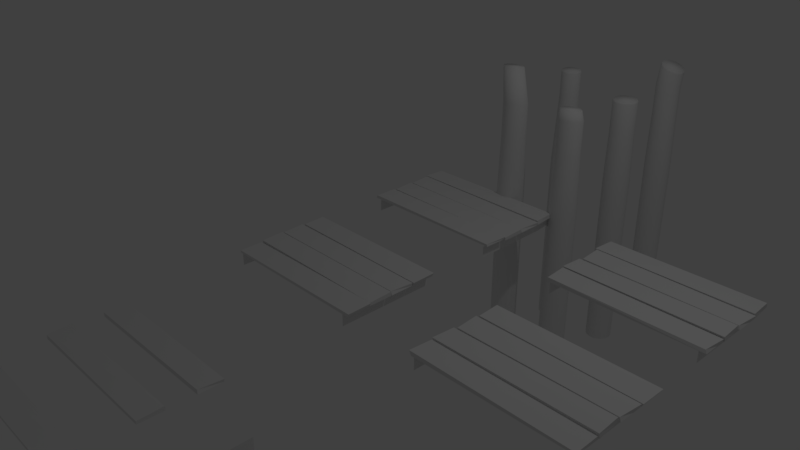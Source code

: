 # Source: dock_platform_set.blend  (saved by Blender 2.79.0; exported with 4.5.12 LTS)
import bpy
from mathutils import Matrix  # noqa: F401  (used for matrix-valued properties, if any)

bpy.ops.wm.read_factory_settings(use_empty=True)
scene = bpy.context.scene
scene.name = 'Scene'

# ---- collections
col_collection_1 = bpy.data.collections.new('Collection 1'); scene.collection.children.link(col_collection_1)

# ---- world
world_world = bpy.data.worlds.new('World'); scene.world = world_world
world_world.color = (0.05088, 0.05088, 0.05088)
world_world.use_sun_shadow = False
world_world.sun_shadow_jitter_overblur = 0.0
world_world.cycles.sampling_method = 'MANUAL'

# ---- cameras
cam_camera = bpy.data.cameras.new('Camera')
cam_camera.clip_end = 100.0
cam_camera.lens = 35.0
cam_camera.sensor_width = 32.0
cam_camera.sensor_height = 18.0
cam_camera.ortho_scale = 7.314
cam_camera.dof.focus_distance = 0.0
cam_camera.dof.aperture_fstop = 128.0

# ---- lights
light_lamp = bpy.data.lights.new('Lamp', 'POINT')
light_lamp.transmission_factor = 0.0
light_lamp.cutoff_distance = 30.0
light_lamp.energy = 100.0
light_lamp.shadow_buffer_clip_start = 1.001
light_lamp.shadow_soft_size = 0.1
light_lamp.shadow_maximum_resolution = 0.006
light_lamp.use_absolute_resolution = True

# ---- meshes
me_circle_004 = bpy.data.meshes.new('Circle.004')
me_circle_004.from_pydata([(0.0, 1.0, -12.4), (-0.4339, 0.901, -12.4), (-0.7818, 0.6235, -12.4), (-0.9749, 0.2225, -12.4), (-0.9749, -0.2225, -12.4), (-0.7818, -0.6235, -12.4), (-0.4339, -0.901, -12.4), (-1.51e-07, -1.0, -12.4), (0.4339, -0.901, -12.4), (0.7818, -0.6235, -12.4), (0.9749, -0.2225, -12.4), (0.9749, 0.2225, -12.4), (0.7818, 0.6235, -12.4), (0.4339, 0.901, -12.4), (0.0, 1.0, 1.335), (-0.4339, 0.901, 1.335), (-0.7818, 0.6235, 1.335), (-0.9749, 0.2225, 1.335), (-0.9749, -0.2225, 1.335), (-0.7818, -0.6235, 1.335), (-0.4339, -0.901, 1.335), (-1.51e-07, -1.0, 1.335), (0.4339, -0.901, 1.335), (0.7818, -0.6235, 1.335), (0.9749, -0.2225, 1.335), (0.9749, 0.2225, 1.335), (0.7818, 0.6235, 1.335), (0.4339, 0.901, 1.335), (-8.928e-09, 0.9001, 5.301), (-0.3906, 0.811, 5.301), (-0.7038, 0.5612, 5.301), (-0.8776, 0.2003, 5.301), (-0.8776, -0.2003, 5.301), (-0.7038, -0.5612, 5.301), (-0.3906, -0.811, 5.301), (-1.448e-07, -0.9001, 5.301), (0.3906, -0.811, 5.301), (0.7038, -0.5612, 5.301), (0.8776, -0.2003, 5.301), (0.8776, 0.2003, 5.301), (0.7038, 0.5612, 5.301), (0.3906, 0.811, 5.301), (-8.928e-09, 0.8929, 7.616), (-0.3906, 0.8045, 7.627), (-0.7038, 0.5567, 7.659), (-0.8776, 0.1987, 7.704), (-0.8776, -0.1987, 7.755), (-0.7038, -0.5567, 7.801), (-0.3906, -0.8045, 7.833), (-1.448e-07, -0.8929, 7.844), (0.3906, -0.8045, 7.833), (0.7038, -0.5567, 7.801), (0.8776, -0.1987, 7.755), (0.8776, 0.1987, 7.704), (0.7038, 0.5567, 7.659), (0.3906, 0.8045, 7.627), (-0.6316, 0.6204, 10.3), (-0.312, 0.6927, 10.29), (-0.888, 0.4176, 10.33), (-1.03, 0.1246, 10.36), (-1.03, -0.2006, 10.41), (-0.888, -0.4936, 10.44), (-0.6316, -0.6964, 10.47), (-0.312, -0.7688, 10.48), (0.007615, -0.6964, 10.47), (0.2639, -0.4936, 10.44), (0.4062, -0.2006, 10.41), (0.4062, 0.1246, 10.36), (0.2639, 0.4176, 10.33), (0.007615, 0.6204, 10.3)], [], [(8, 9, 23, 22), (1, 2, 16, 15), (9, 10, 24, 23), (2, 3, 17, 16), (10, 11, 25, 24), (3, 4, 18, 17), (11, 12, 26, 25), (4, 5, 19, 18), (12, 13, 27, 26), (5, 6, 20, 19), (13, 0, 14, 27), (6, 7, 21, 20), (7, 8, 22, 21), (0, 1, 15, 14), (23, 24, 38, 37), (16, 17, 31, 30), (24, 25, 39, 38), (17, 18, 32, 31), (25, 26, 40, 39), (18, 19, 33, 32), (26, 27, 41, 40), (19, 20, 34, 33), (27, 14, 28, 41), (20, 21, 35, 34), (21, 22, 36, 35), (14, 15, 29, 28), (22, 23, 37, 36), (15, 16, 30, 29), (31, 32, 46, 45), (39, 40, 54, 53), (32, 33, 47, 46), (40, 41, 55, 54), (33, 34, 48, 47), (41, 28, 42, 55), (34, 35, 49, 48), (35, 36, 50, 49), (28, 29, 43, 42), (36, 37, 51, 50), (29, 30, 44, 43), (37, 38, 52, 51), (30, 31, 45, 44), (38, 39, 53, 52), (54, 55, 69, 68), (56, 58, 59, 60, 61, 62, 63, 64, 65, 66, 67, 68, 69, 57), (47, 48, 62, 61), (55, 42, 57, 69), (48, 49, 63, 62), (49, 50, 64, 63), (42, 43, 56, 57), (50, 51, 65, 64), (43, 44, 58, 56), (51, 52, 66, 65), (44, 45, 59, 58), (52, 53, 67, 66), (45, 46, 60, 59), (53, 54, 68, 67), (46, 47, 61, 60)])
me_circle_004.polygons.foreach_set('use_smooth', [True] * 57)
me_circle_004.use_remesh_preserve_volume = False
me_circle_004.use_remesh_preserve_attributes = False
me_circle_004.use_mirror_vertex_groups = False
me_circle_004.update()
me_circle_003 = bpy.data.meshes.new('Circle.003')
me_circle_003.from_pydata([(0.0, 1.0, -12.4), (-0.4339, 0.901, -12.4), (-0.7818, 0.6235, -12.4), (-0.9749, 0.2225, -12.4), (-0.9749, -0.2225, -12.4), (-0.7818, -0.6235, -12.4), (-0.4339, -0.901, -12.4), (-1.51e-07, -1.0, -12.4), (0.4339, -0.901, -12.4), (0.7818, -0.6235, -12.4), (0.9749, -0.2225, -12.4), (0.9749, 0.2225, -12.4), (0.7818, 0.6235, -12.4), (0.4339, 0.901, -12.4), (0.0, 1.0, 1.335), (-0.4339, 0.901, 1.335), (-0.7818, 0.6235, 1.335), (-0.9749, 0.2225, 1.335), (-0.9749, -0.2225, 1.335), (-0.7818, -0.6235, 1.335), (-0.4339, -0.901, 1.335), (-1.51e-07, -1.0, 1.335), (0.4339, -0.901, 1.335), (0.7818, -0.6235, 1.335), (0.9749, -0.2225, 1.335), (0.9749, 0.2225, 1.335), (0.7818, 0.6235, 1.335), (0.4339, 0.901, 1.335), (0.3125, 0.6489, 8.811), (0.5631, 0.449, 8.811), (0.7021, 0.1603, 8.811), (0.7021, -0.1603, 8.811), (0.5631, -0.449, 8.811), (0.3125, -0.6489, 8.811), (-1.33e-07, -0.7202, 8.811), (-0.3125, -0.6489, 8.811), (-0.5631, -0.449, 8.811), (-0.7021, -0.1603, 8.811), (-0.7021, 0.1603, 8.811), (-0.5631, 0.449, 8.811), (-0.3125, 0.6489, 8.811), (-2.425e-08, 0.7202, 8.811), (-2.265e-08, 0.747, 8.704), (-0.3241, 0.673, 8.704), (-0.584, 0.4658, 8.704), (-0.7283, 0.1662, 8.704), (-0.7283, -0.1662, 8.704), (-0.584, -0.4658, 8.704), (-0.3241, -0.673, 8.704), (-1.354e-07, -0.747, 8.704), (0.3241, -0.673, 8.704), (0.584, -0.4658, 8.704), (0.7283, -0.1662, 8.704), (0.7283, 0.1662, 8.704), (0.584, 0.4658, 8.704), (0.3241, 0.673, 8.704), (0.3241, 0.673, 6.884), (0.584, 0.4658, 6.884), (0.7283, 0.1662, 6.884), (0.7283, -0.1662, 6.884), (0.584, -0.4658, 6.884), (0.3241, -0.673, 6.884), (-1.354e-07, -0.747, 6.884), (-0.3241, -0.673, 6.884), (-0.584, -0.4658, 6.884), (-0.7283, -0.1662, 6.884), (-0.7283, 0.1662, 6.884), (-0.584, 0.4658, 6.884), (-0.3241, 0.673, 6.884), (-2.265e-08, 0.747, 6.884)], [], [(8, 9, 23, 22), (1, 2, 16, 15), (9, 10, 24, 23), (2, 3, 17, 16), (10, 11, 25, 24), (3, 4, 18, 17), (11, 12, 26, 25), (4, 5, 19, 18), (12, 13, 27, 26), (5, 6, 20, 19), (13, 0, 14, 27), (6, 7, 21, 20), (7, 8, 22, 21), (0, 1, 15, 14), (41, 40, 39, 38, 37, 36, 35, 34, 33, 32, 31, 30, 29, 28), (47, 48, 35, 36), (54, 55, 28, 29), (46, 47, 36, 37), (53, 54, 29, 30), (45, 46, 37, 38), (52, 53, 30, 31), (44, 45, 38, 39), (51, 52, 31, 32), (43, 44, 39, 40), (50, 51, 32, 33), (42, 43, 40, 41), (49, 50, 33, 34), (48, 49, 34, 35), (55, 42, 41, 28), (62, 61, 50, 49), (69, 68, 43, 42), (61, 60, 51, 50), (68, 67, 44, 43), (60, 59, 52, 51), (67, 66, 45, 44), (59, 58, 53, 52), (66, 65, 46, 45), (58, 57, 54, 53), (65, 64, 47, 46), (57, 56, 55, 54), (64, 63, 48, 47), (56, 69, 42, 55), (63, 62, 49, 48), (15, 16, 67, 68), (22, 23, 60, 61), (14, 15, 68, 69), (21, 22, 61, 62), (20, 21, 62, 63), (27, 14, 69, 56), (19, 20, 63, 64), (26, 27, 56, 57), (18, 19, 64, 65), (25, 26, 57, 58), (17, 18, 65, 66), (24, 25, 58, 59), (16, 17, 66, 67), (23, 24, 59, 60)])
me_circle_003.polygons.foreach_set('use_smooth', [True] * 57)
me_circle_003.use_remesh_preserve_volume = False
me_circle_003.use_remesh_preserve_attributes = False
me_circle_003.use_mirror_vertex_groups = False
me_circle_003.update()
me_circle_002 = bpy.data.meshes.new('Circle.002')
me_circle_002.from_pydata([(0.0, 1.0, -12.4), (-0.4339, 0.901, -12.4), (-0.7818, 0.6235, -12.4), (-0.9749, 0.2225, -12.4), (-0.9749, -0.2225, -12.4), (-0.7818, -0.6235, -12.4), (-0.4339, -0.901, -12.4), (-1.51e-07, -1.0, -12.4), (0.4339, -0.901, -12.4), (0.7818, -0.6235, -12.4), (0.9749, -0.2225, -12.4), (0.9749, 0.2225, -12.4), (0.7818, 0.6235, -12.4), (0.4339, 0.901, -12.4), (0.0, 1.0, 1.335), (-0.4339, 0.901, 1.335), (-0.7818, 0.6235, 1.335), (-0.9749, 0.2225, 1.335), (-0.9749, -0.2225, 1.335), (-0.7818, -0.6235, 1.335), (-0.4339, -0.901, 1.335), (-1.51e-07, -1.0, 1.335), (0.4339, -0.901, 1.335), (0.7818, -0.6235, 1.335), (0.9749, -0.2225, 1.335), (0.9749, 0.2225, 1.335), (0.7818, 0.6235, 1.335), (0.4339, 0.901, 1.335), (-7.08e-09, 0.9227, 7.547), (-0.4003, 0.8313, 7.547), (-0.7214, 0.5753, 7.547), (-0.8995, 0.2053, 7.547), (-0.8995, -0.2053, 7.547), (-0.7214, -0.5753, 7.547), (-0.4003, -0.8313, 7.547), (-1.464e-07, -0.9227, 7.547), (0.4003, -0.8313, 7.547), (0.7214, -0.5753, 7.547), (0.8995, -0.2053, 7.547), (0.8995, 0.2053, 7.547), (0.7214, 0.5753, 7.547), (0.4003, 0.8313, 7.547), (0.4003, 0.8313, 5.299), (0.7214, 0.5753, 5.299), (0.8995, 0.2053, 5.299), (0.8995, -0.2053, 5.299), (0.7214, -0.5753, 5.299), (0.4003, -0.8313, 5.299), (-1.464e-07, -0.9227, 5.299), (-0.4003, -0.8313, 5.299), (-0.7214, -0.5753, 5.299), (-0.8995, -0.2053, 5.299), (-0.8995, 0.2053, 5.299), (-0.7214, 0.5753, 5.299), (-0.4003, 0.8313, 5.299), (-7.08e-09, 0.9227, 5.299), (-0.7214, -0.7103, 8.707), (-0.6955, -0.7371, 8.839), (0.7214, 0.3685, 9.107), (0.6955, 0.3029, 9.224), (-0.8995, -0.3634, 8.836), (-0.8672, -0.4027, 8.963), (0.8995, 0.02158, 8.978), (0.8672, -0.03151, 9.1), (-0.8995, 0.02158, 8.978), (-0.8672, -0.03151, 9.1), (0.8995, -0.3634, 8.836), (0.8672, -0.4027, 8.963), (-0.7214, 0.3685, 9.107), (-0.6955, 0.3029, 9.224), (0.7214, -0.7103, 8.707), (0.6955, -0.7371, 8.839), (-0.4003, 0.6085, 9.196), (-0.386, 0.5343, 9.31), (0.4003, -0.9503, 8.618), (0.386, -0.9685, 8.753), (-1.514e-07, -1.036, 8.586), (-1.504e-07, -1.051, 8.722), (-0.386, -0.9685, 8.753), (-0.4003, -0.9503, 8.618), (-1.707e-08, 0.6942, 9.228), (-2.098e-08, 0.6169, 9.341), (0.386, 0.5343, 9.31), (0.4003, 0.6085, 9.196)], [], [(8, 9, 23, 22), (1, 2, 16, 15), (9, 10, 24, 23), (2, 3, 17, 16), (10, 11, 25, 24), (3, 4, 18, 17), (11, 12, 26, 25), (4, 5, 19, 18), (12, 13, 27, 26), (5, 6, 20, 19), (13, 0, 14, 27), (6, 7, 21, 20), (7, 8, 22, 21), (0, 1, 15, 14), (33, 34, 79, 56), (40, 41, 83, 58), (32, 33, 56, 60), (39, 40, 58, 62), (31, 32, 60, 64), (38, 39, 62, 66), (30, 31, 64, 68), (37, 38, 66, 70), (29, 30, 68, 72), (36, 37, 70, 74), (28, 29, 72, 80), (35, 36, 74, 76), (34, 35, 76, 79), (41, 28, 80, 83), (48, 47, 36, 35), (55, 54, 29, 28), (47, 46, 37, 36), (54, 53, 30, 29), (46, 45, 38, 37), (53, 52, 31, 30), (45, 44, 39, 38), (52, 51, 32, 31), (44, 43, 40, 39), (51, 50, 33, 32), (43, 42, 41, 40), (50, 49, 34, 33), (42, 55, 28, 41), (49, 48, 35, 34), (15, 16, 53, 54), (22, 23, 46, 47), (14, 15, 54, 55), (21, 22, 47, 48), (20, 21, 48, 49), (27, 14, 55, 42), (19, 20, 49, 50), (26, 27, 42, 43), (18, 19, 50, 51), (25, 26, 43, 44), (17, 18, 51, 52), (24, 25, 44, 45), (16, 17, 52, 53), (23, 24, 45, 46), (81, 73, 69, 65, 61, 57, 78, 77, 75, 71, 67, 63, 59, 82), (56, 79, 78, 57), (58, 83, 82, 59), (60, 56, 57, 61), (62, 58, 59, 63), (64, 60, 61, 65), (66, 62, 63, 67), (68, 64, 65, 69), (70, 66, 67, 71), (72, 68, 69, 73), (74, 70, 71, 75), (80, 72, 73, 81), (76, 74, 75, 77), (79, 76, 77, 78), (83, 80, 81, 82)])
me_circle_002.polygons.foreach_set('use_smooth', [True] * 71)
me_circle_002.use_remesh_preserve_volume = False
me_circle_002.use_remesh_preserve_attributes = False
me_circle_002.use_mirror_vertex_groups = False
me_circle_002.update()
me_circle_001 = bpy.data.meshes.new('Circle.001')
me_circle_001.from_pydata([(0.0, 1.0, -12.4), (-0.4339, 0.901, -12.4), (-0.7818, 0.6235, -12.4), (-0.9749, 0.2225, -12.4), (-0.9749, -0.2225, -12.4), (-0.7818, -0.6235, -12.4), (-0.4339, -0.901, -12.4), (-1.51e-07, -1.0, -12.4), (0.4339, -0.901, -12.4), (0.7818, -0.6235, -12.4), (0.9749, -0.2225, -12.4), (0.9749, 0.2225, -12.4), (0.7818, 0.6235, -12.4), (0.4339, 0.901, -12.4), (0.0, 1.0, 1.335), (-0.4339, 0.901, 1.335), (-0.7818, 0.6235, 1.335), (-0.9749, 0.2225, 1.335), (-0.9749, -0.2225, 1.335), (-0.7818, -0.6235, 1.335), (-0.4339, -0.901, 1.335), (-1.51e-07, -1.0, 1.335), (0.4339, -0.901, 1.335), (0.7818, -0.6235, 1.335), (0.9749, -0.2225, 1.335), (0.9749, 0.2225, 1.335), (0.7818, 0.6235, 1.335), (0.4339, 0.901, 1.335), (0.386, 0.8014, 7.68), (0.6955, 0.5546, 7.68), (0.8672, 0.1979, 7.68), (0.8672, -0.1979, 7.68), (0.6955, -0.5546, 7.68), (0.386, -0.8014, 7.68), (-1.434e-07, -0.8895, 7.68), (-0.386, -0.8014, 7.68), (-0.6955, -0.5546, 7.68), (-0.8672, -0.1979, 7.68), (-0.8672, 0.1979, 7.68), (-0.6955, 0.5546, 7.68), (-0.386, 0.8014, 7.68), (-9.06e-09, 0.8895, 7.68), (-7.08e-09, 0.9227, 7.547), (-0.4003, 0.8313, 7.547), (-0.7214, 0.5753, 7.547), (-0.8995, 0.2053, 7.547), (-0.8995, -0.2053, 7.547), (-0.7214, -0.5753, 7.547), (-0.4003, -0.8313, 7.547), (-1.464e-07, -0.9227, 7.547), (0.4003, -0.8313, 7.547), (0.7214, -0.5753, 7.547), (0.8995, -0.2053, 7.547), (0.8995, 0.2053, 7.547), (0.7214, 0.5753, 7.547), (0.4003, 0.8313, 7.547), (0.4003, 0.8313, 5.299), (0.7214, 0.5753, 5.299), (0.8995, 0.2053, 5.299), (0.8995, -0.2053, 5.299), (0.7214, -0.5753, 5.299), (0.4003, -0.8313, 5.299), (-1.464e-07, -0.9227, 5.299), (-0.4003, -0.8313, 5.299), (-0.7214, -0.5753, 5.299), (-0.8995, -0.2053, 5.299), (-0.8995, 0.2053, 5.299), (-0.7214, 0.5753, 5.299), (-0.4003, 0.8313, 5.299), (-7.08e-09, 0.9227, 5.299)], [], [(8, 9, 23, 22), (1, 2, 16, 15), (9, 10, 24, 23), (2, 3, 17, 16), (10, 11, 25, 24), (3, 4, 18, 17), (11, 12, 26, 25), (4, 5, 19, 18), (12, 13, 27, 26), (5, 6, 20, 19), (13, 0, 14, 27), (6, 7, 21, 20), (7, 8, 22, 21), (0, 1, 15, 14), (41, 40, 39, 38, 37, 36, 35, 34, 33, 32, 31, 30, 29, 28), (47, 48, 35, 36), (54, 55, 28, 29), (46, 47, 36, 37), (53, 54, 29, 30), (45, 46, 37, 38), (52, 53, 30, 31), (44, 45, 38, 39), (51, 52, 31, 32), (43, 44, 39, 40), (50, 51, 32, 33), (42, 43, 40, 41), (49, 50, 33, 34), (48, 49, 34, 35), (55, 42, 41, 28), (62, 61, 50, 49), (69, 68, 43, 42), (61, 60, 51, 50), (68, 67, 44, 43), (60, 59, 52, 51), (67, 66, 45, 44), (59, 58, 53, 52), (66, 65, 46, 45), (58, 57, 54, 53), (65, 64, 47, 46), (57, 56, 55, 54), (64, 63, 48, 47), (56, 69, 42, 55), (63, 62, 49, 48), (15, 16, 67, 68), (22, 23, 60, 61), (14, 15, 68, 69), (21, 22, 61, 62), (20, 21, 62, 63), (27, 14, 69, 56), (19, 20, 63, 64), (26, 27, 56, 57), (18, 19, 64, 65), (25, 26, 57, 58), (17, 18, 65, 66), (24, 25, 58, 59), (16, 17, 66, 67), (23, 24, 59, 60)])
me_circle_001.polygons.foreach_set('use_smooth', [True] * 57)
me_circle_001.use_remesh_preserve_volume = False
me_circle_001.use_remesh_preserve_attributes = False
me_circle_001.use_mirror_vertex_groups = False
me_circle_001.update()
me_circle = bpy.data.meshes.new('Circle')
me_circle.from_pydata([(0.0, 1.0, -12.4), (-0.4339, 0.901, -12.4), (-0.7818, 0.6235, -12.4), (-0.9749, 0.2225, -12.4), (-0.9749, -0.2225, -12.4), (-0.7818, -0.6235, -12.4), (-0.4339, -0.901, -12.4), (-1.51e-07, -1.0, -12.4), (0.4339, -0.901, -12.4), (0.7818, -0.6235, -12.4), (0.9749, -0.2225, -12.4), (0.9749, 0.2225, -12.4), (0.7818, 0.6235, -12.4), (0.4339, 0.901, -12.4), (0.0, 1.0, 1.335), (-0.4339, 0.901, 1.335), (-0.7818, 0.6235, 1.335), (-0.9749, 0.2225, 1.335), (-0.9749, -0.2225, 1.335), (-0.7818, -0.6235, 1.335), (-0.4339, -0.901, 1.335), (-1.51e-07, -1.0, 1.335), (0.4339, -0.901, 1.335), (0.7818, -0.6235, 1.335), (0.9749, -0.2225, 1.335), (0.9749, 0.2225, 1.335), (0.7818, 0.6235, 1.335), (0.4339, 0.901, 1.335), (-8.928e-09, 0.9001, 5.301), (-0.3906, 0.811, 5.301), (-0.7038, 0.5612, 5.301), (-0.8776, 0.2003, 5.301), (-0.8776, -0.2003, 5.301), (-0.7038, -0.5612, 5.301), (-0.3906, -0.811, 5.301), (-1.448e-07, -0.9001, 5.301), (0.3906, -0.811, 5.301), (0.7038, -0.5612, 5.301), (0.8776, -0.2003, 5.301), (0.8776, 0.2003, 5.301), (0.7038, 0.5612, 5.301), (0.3906, 0.811, 5.301), (-8.928e-09, 0.8929, 7.616), (-0.3906, 0.8045, 7.627), (-0.7038, 0.5567, 7.659), (-0.8776, 0.1987, 7.704), (-0.8776, -0.1987, 7.755), (-0.7038, -0.5567, 7.801), (-0.3906, -0.8045, 7.833), (-1.448e-07, -0.8929, 7.844), (0.3906, -0.8045, 7.833), (0.7038, -0.5567, 7.801), (0.8776, -0.1987, 7.755), (0.8776, 0.1987, 7.704), (0.7038, 0.5567, 7.659), (0.3906, 0.8045, 7.627), (-0.3196, 0.6204, 8.411), (-1.988e-08, 0.6927, 8.402), (-0.576, 0.4176, 8.437), (-0.7182, 0.1246, 8.475), (-0.7182, -0.2006, 8.516), (-0.576, -0.4936, 8.554), (-0.3196, -0.6964, 8.58), (-1.311e-07, -0.7688, 8.589), (0.3196, -0.6964, 8.58), (0.576, -0.4936, 8.554), (0.7182, -0.2006, 8.516), (0.7182, 0.1246, 8.475), (0.576, 0.4176, 8.437), (0.3196, 0.6204, 8.411)], [], [(8, 9, 23, 22), (1, 2, 16, 15), (9, 10, 24, 23), (2, 3, 17, 16), (10, 11, 25, 24), (3, 4, 18, 17), (11, 12, 26, 25), (4, 5, 19, 18), (12, 13, 27, 26), (5, 6, 20, 19), (13, 0, 14, 27), (6, 7, 21, 20), (7, 8, 22, 21), (0, 1, 15, 14), (23, 24, 38, 37), (16, 17, 31, 30), (24, 25, 39, 38), (17, 18, 32, 31), (25, 26, 40, 39), (18, 19, 33, 32), (26, 27, 41, 40), (19, 20, 34, 33), (27, 14, 28, 41), (20, 21, 35, 34), (21, 22, 36, 35), (14, 15, 29, 28), (22, 23, 37, 36), (15, 16, 30, 29), (31, 32, 46, 45), (39, 40, 54, 53), (32, 33, 47, 46), (40, 41, 55, 54), (33, 34, 48, 47), (41, 28, 42, 55), (34, 35, 49, 48), (35, 36, 50, 49), (28, 29, 43, 42), (36, 37, 51, 50), (29, 30, 44, 43), (37, 38, 52, 51), (30, 31, 45, 44), (38, 39, 53, 52), (54, 55, 69, 68), (56, 58, 59, 60, 61, 62, 63, 64, 65, 66, 67, 68, 69, 57), (47, 48, 62, 61), (55, 42, 57, 69), (48, 49, 63, 62), (49, 50, 64, 63), (42, 43, 56, 57), (50, 51, 65, 64), (43, 44, 58, 56), (51, 52, 66, 65), (44, 45, 59, 58), (52, 53, 67, 66), (45, 46, 60, 59), (53, 54, 68, 67), (46, 47, 61, 60)])
me_circle.polygons.foreach_set('use_smooth', [True] * 57)
me_circle.use_remesh_preserve_volume = False
me_circle.use_remesh_preserve_attributes = False
me_circle.use_mirror_vertex_groups = False
me_circle.update()
me_plane_005 = bpy.data.meshes.new('Plane.005')
me_plane_005.from_pydata([(-1.0, -14.64, 0.6805), (1.0, -14.64, 0.6805), (-1.0, 2.332, 0.6805), (1.0, 2.332, 0.6805), (-1.0, 2.332, -24.02), (1.0, 2.332, -24.02), (-1.0, -14.64, -24.02), (1.0, -14.64, -24.02)], [], [(0, 1, 3, 2), (4, 5, 7, 6)])
me_plane_005.use_remesh_preserve_volume = False
me_plane_005.use_remesh_preserve_attributes = False
me_plane_005.use_mirror_vertex_groups = False
me_plane_005.update()
me_plane_003 = bpy.data.meshes.new('Plane.003')
me_plane_003.from_pydata([(-1.0, -14.64, 0.6805), (1.0, -14.64, 0.6805), (-1.0, 1.217, 0.6805), (1.0, 1.217, 0.6805), (-1.0, 1.217, -24.02), (1.0, 1.217, -24.02), (-1.0, -14.64, -24.02), (1.0, -14.64, -24.02), (-0.9402, -14.59, -24.51), (-1.659, -14.59, -24.51), (-0.9781, -10.72, -24.99), (-1.659, -10.77, -24.81), (-0.9402, -14.59, 1.792), (-1.48, -14.44, 1.491), (-0.9402, -10.77, 1.792), (-1.482, -10.72, 1.908), (-1.007, 1.183, 1.723), (-1.726, 1.077, 1.723), (-1.007, -2.639, 2.02), (-1.726, -2.639, 1.908), (-1.007, 1.183, -24.58), (-1.547, 1.183, -24.86), (-1.007, -2.639, -24.58), (-1.726, -2.639, -24.99), (-1.007, -6.637, -24.28), (-1.726, -6.637, -24.28), (-1.045, -2.764, -24.76), (-1.726, -2.815, -24.58), (-1.007, -6.637, 2.02), (-1.547, -6.484, 1.72), (-1.007, -2.815, 2.02), (-1.548, -2.766, 2.137), (-1.007, -6.729, 1.723), (-1.726, -6.835, 1.723), (-1.007, -10.55, 2.02), (-1.726, -10.55, 1.908), (-1.007, -6.729, -24.58), (-1.547, -6.729, -24.86), (-1.007, -10.55, -24.58), (-1.726, -10.55, -24.99)], [], [(0, 1, 3, 2), (4, 5, 7, 6), (8, 9, 11, 10), (10, 11, 15, 14), (14, 15, 13, 12), (12, 13, 9, 8), (10, 14, 12, 8), (15, 11, 9, 13), (16, 17, 19, 18), (18, 19, 23, 22), (22, 23, 21, 20), (20, 21, 17, 16), (18, 22, 20, 16), (23, 19, 17, 21), (24, 25, 27, 26), (26, 27, 31, 30), (30, 31, 29, 28), (28, 29, 25, 24), (26, 30, 28, 24), (31, 27, 25, 29), (32, 33, 35, 34), (34, 35, 39, 38), (38, 39, 37, 36), (36, 37, 33, 32), (34, 38, 36, 32), (39, 35, 33, 37)])
me_plane_003.use_remesh_preserve_volume = False
me_plane_003.use_remesh_preserve_attributes = False
me_plane_003.use_mirror_vertex_groups = False
me_plane_003.update()
me_plane_002 = bpy.data.meshes.new('Plane.002')
me_plane_002.from_pydata([(-1.0, -13.5, 0.6805), (1.0, -13.5, 0.6805), (-1.0, 2.332, 0.6805), (1.0, 2.332, 0.6805), (-1.0, 2.332, -24.02), (1.0, 2.332, -24.02), (-1.0, -13.5, -24.02), (1.0, -13.5, -24.02), (-1.007, -5.61, -24.57), (-1.726, -5.61, -24.57), (-1.045, -1.737, -25.05), (-1.726, -1.788, -24.86), (-1.007, -5.61, 1.735), (-1.547, -5.457, 1.435), (-1.007, -1.788, 1.735), (-1.548, -1.739, 1.852), (-1.007, -9.552, -24.57), (-1.726, -9.552, -24.57), (-1.007, -5.73, -24.86), (-1.726, -5.73, -24.86), (-1.007, -9.552, 1.735), (-1.547, -9.552, 1.735), (-1.007, -5.73, 1.735), (-1.726, -5.73, 1.735), (-1.726, -13.54, 1.438), (-1.333, -13.53, 1.568), (-1.726, -9.721, 1.735), (-1.312, -9.721, 1.623), (-1.726, -13.54, -24.86), (-1.186, -13.54, -25.14), (-1.726, -9.721, -24.86), (-1.007, -9.721, -25.27), (-1.007, 2.21, 1.438), (-1.726, 2.104, 1.438), (-1.007, -1.611, 1.735), (-1.726, -1.611, 1.623), (-1.007, 2.21, -24.86), (-1.547, 2.21, -25.14), (-1.007, -1.611, -24.86), (-1.726, -1.611, -25.27)], [], [(0, 1, 3, 2), (4, 5, 7, 6), (8, 9, 11, 10), (10, 11, 15, 14), (14, 15, 13, 12), (12, 13, 9, 8), (10, 14, 12, 8), (15, 11, 9, 13), (16, 17, 19, 18), (18, 19, 23, 22), (22, 23, 21, 20), (20, 21, 17, 16), (18, 22, 20, 16), (23, 19, 17, 21), (24, 25, 27, 26), (26, 27, 31, 30), (30, 31, 29, 28), (28, 29, 25, 24), (26, 30, 28, 24), (31, 27, 25, 29), (32, 33, 35, 34), (34, 35, 39, 38), (38, 39, 37, 36), (36, 37, 33, 32), (34, 38, 36, 32), (39, 35, 33, 37)])
me_plane_002.use_remesh_preserve_volume = False
me_plane_002.use_remesh_preserve_attributes = False
me_plane_002.use_mirror_vertex_groups = False
me_plane_002.update()
me_plane_001 = bpy.data.meshes.new('Plane.001')
me_plane_001.from_pydata([(-1.0, -14.64, 0.6805), (1.0, -14.64, 0.6805), (-1.0, 2.332, 0.6805), (1.0, 2.332, 0.6805), (-1.0, 2.332, -24.02), (1.0, 2.332, -24.02), (-1.0, -14.64, -24.02), (1.0, -14.64, -24.02), (-1.007, -1.818, -24.57), (-1.726, -1.705, -24.57), (-1.007, 2.282, -24.86), (-1.726, 2.282, -24.75), (-1.007, -1.818, 1.735), (-1.547, -1.818, 2.016), (-1.007, 2.282, 1.735), (-1.726, 2.282, 2.145), (-1.007, -14.62, -24.57), (-1.4, -14.61, -24.7), (-1.007, -10.52, -24.86), (-1.421, -10.52, -24.75), (-1.007, -14.62, 1.735), (-1.547, -14.62, 2.016), (-1.007, -10.52, 1.735), (-1.726, -10.52, 2.145), (-1.007, -10.34, -24.57), (-1.726, -10.34, -24.57), (-1.007, -6.236, -24.86), (-1.726, -6.236, -24.86), (-1.007, -10.34, 1.735), (-1.547, -10.34, 1.735), (-1.007, -6.236, 1.735), (-1.726, -6.236, 1.735), (-1.007, -6.108, -24.57), (-1.726, -6.108, -24.57), (-1.045, -1.953, -25.05), (-1.726, -2.008, -24.86), (-1.007, -6.108, 1.735), (-1.547, -5.943, 1.435), (-1.007, -2.008, 1.735), (-1.548, -1.955, 1.852)], [], [(0, 1, 3, 2), (4, 5, 7, 6), (8, 9, 11, 10), (10, 11, 15, 14), (14, 15, 13, 12), (12, 13, 9, 8), (10, 14, 12, 8), (15, 11, 9, 13), (16, 17, 19, 18), (18, 19, 23, 22), (22, 23, 21, 20), (20, 21, 17, 16), (18, 22, 20, 16), (23, 19, 17, 21), (24, 25, 27, 26), (26, 27, 31, 30), (30, 31, 29, 28), (28, 29, 25, 24), (26, 30, 28, 24), (31, 27, 25, 29), (32, 33, 35, 34), (34, 35, 39, 38), (38, 39, 37, 36), (36, 37, 33, 32), (34, 38, 36, 32), (39, 35, 33, 37)])
me_plane_001.use_remesh_preserve_volume = False
me_plane_001.use_remesh_preserve_attributes = False
me_plane_001.use_mirror_vertex_groups = False
me_plane_001.update()
me_cube_009 = bpy.data.meshes.new('Cube.009')
me_cube_009.from_pydata([(-0.9776, -1.0, -1.0), (-0.9776, -0.9445, 1.0), (-1.0, 1.0, -1.0), (-0.9916, 1.0, 1.0), (1.0, -1.0, -1.0), (1.021, -1.0, 0.5009), (1.0, 1.0, -1.0), (1.031, 1.0, 1.0), (0.8993, -7.253, -1.019), (0.8993, -7.253, -6.58), (0.8993, 1.046, -1.019), (0.8993, 1.046, -6.58), (-0.9582, 1.046, -1.019), (-0.9582, 1.046, -6.58), (-0.9582, -7.253, -1.019), (-0.9582, -7.253, -6.58), (0.9776, -3.141, -1.0), (0.9776, -3.196, 1.0), (1.0, -5.141, -1.0), (0.9916, -5.141, 1.0), (-1.0, -3.141, -1.0), (-1.021, -3.141, 0.5009), (-1.0, -5.141, -1.0), (-1.031, -5.141, 1.0), (-0.9776, -3.092, -1.0), (-0.9776, -3.092, 1.0), (-1.014, -1.066, -0.8945), (-1.0, -1.092, 1.0), (1.0, -3.092, -1.0), (0.9774, -3.012, 0.5009), (1.0, -1.092, -1.0), (1.009, -1.067, 0.5054), (0.9776, -5.244, -1.0), (0.9874, -5.249, 0.0924), (1.0, -7.244, -1.0), (0.9916, -7.244, 0.152), (-1.0, -5.244, -1.0), (-1.021, -5.244, 0.5009), (-1.0, -7.244, -1.0), (-1.031, -7.244, 1.0)], [], [(0, 1, 3, 2), (2, 3, 7, 6), (6, 7, 5, 4), (4, 5, 1, 0), (2, 6, 4, 0), (7, 3, 1, 5), (8, 9, 11, 10), (12, 13, 15, 14), (16, 17, 19, 18), (18, 19, 23, 22), (22, 23, 21, 20), (20, 21, 17, 16), (18, 22, 20, 16), (23, 19, 17, 21), (24, 25, 27, 26), (26, 27, 31, 30), (30, 31, 29, 28), (28, 29, 25, 24), (26, 30, 28, 24), (31, 27, 25, 29), (32, 33, 35, 34), (34, 35, 39, 38), (38, 39, 37, 36), (36, 37, 33, 32), (34, 38, 36, 32), (39, 35, 33, 37)])
me_cube_009.use_remesh_preserve_volume = False
me_cube_009.use_remesh_preserve_attributes = False
me_cube_009.use_mirror_vertex_groups = False
me_cube_009.update()
me_cube_004 = bpy.data.meshes.new('Cube.004')
me_cube_004.from_pydata([(-0.9776, -1.0, -1.0), (-0.9874, -0.9947, 0.0924), (-1.0, 1.0, -1.0), (-0.9916, 1.0, 0.152), (1.0, -1.0, -1.0), (1.021, -1.0, 0.5009), (1.0, 1.0, -1.0), (1.031, 1.0, 1.0)], [], [(0, 1, 3, 2), (2, 3, 7, 6), (6, 7, 5, 4), (4, 5, 1, 0), (2, 6, 4, 0), (7, 3, 1, 5)])
me_cube_004.use_remesh_preserve_volume = False
me_cube_004.use_remesh_preserve_attributes = False
me_cube_004.use_mirror_vertex_groups = False
me_cube_004.update()
me_cube_003 = bpy.data.meshes.new('Cube.003')
me_cube_003.from_pydata([(-0.9776, -1.0, -1.0), (-0.9776, -0.9445, 1.0), (-1.0, 1.0, -1.0), (-0.9916, 1.0, 1.0), (1.0, -1.0, -1.0), (1.021, -1.0, 0.5009), (1.0, 1.0, -1.0), (1.031, 1.0, 1.0)], [], [(0, 1, 3, 2), (2, 3, 7, 6), (6, 7, 5, 4), (4, 5, 1, 0), (2, 6, 4, 0), (7, 3, 1, 5)])
me_cube_003.use_remesh_preserve_volume = False
me_cube_003.use_remesh_preserve_attributes = False
me_cube_003.use_mirror_vertex_groups = False
me_cube_003.update()
me_cube_002 = bpy.data.meshes.new('Cube.002')
me_cube_002.from_pydata([(-0.9776, -1.0, -1.0), (-0.9776, -1.0, 1.0), (-1.014, 1.027, -0.8945), (-1.0, 1.0, 1.0), (1.0, -1.0, -1.0), (0.9774, -0.9199, 0.5009), (1.0, 1.0, -1.0), (1.009, 1.026, 0.5054)], [], [(0, 1, 3, 2), (2, 3, 7, 6), (6, 7, 5, 4), (4, 5, 1, 0), (2, 6, 4, 0), (7, 3, 1, 5)])
me_cube_002.use_remesh_preserve_volume = False
me_cube_002.use_remesh_preserve_attributes = False
me_cube_002.use_mirror_vertex_groups = False
me_cube_002.update()
me_cube_001 = bpy.data.meshes.new('Cube.001')
me_cube_001.from_pydata([(-0.9776, -1.0, -1.0), (-0.9776, -1.0, 1.0), (-1.0, 1.0, -1.0), (-1.0, 1.0, 1.0), (1.0, -1.0, -1.0), (1.0, -1.0, 0.5009), (1.0, 1.0, -1.0), (1.0, 1.0, 1.0)], [], [(0, 1, 3, 2), (2, 3, 7, 6), (6, 7, 5, 4), (4, 5, 1, 0), (2, 6, 4, 0), (7, 3, 1, 5)])
me_cube_001.use_remesh_preserve_volume = False
me_cube_001.use_remesh_preserve_attributes = False
me_cube_001.use_mirror_vertex_groups = False
me_cube_001.update()

# ---- objects
ob_circle_004 = bpy.data.objects.new('Circle.004', me_circle_004)
ob_circle_003 = bpy.data.objects.new('Circle.003', me_circle_003)
ob_circle_002 = bpy.data.objects.new('Circle.002', me_circle_002)
ob_circle_001 = bpy.data.objects.new('Circle.001', me_circle_001)
ob_circle = bpy.data.objects.new('Circle', me_circle)
ob_plane_003 = bpy.data.objects.new('Plane.003', me_plane_005)
ob_plane_002 = bpy.data.objects.new('Plane.002', me_plane_003)
ob_plane_001 = bpy.data.objects.new('Plane.001', me_plane_002)
ob_plane = bpy.data.objects.new('Plane', me_plane_001)
ob_cube_008 = bpy.data.objects.new('Cube.008', me_cube_009)
ob_cube_003 = bpy.data.objects.new('Cube.003', me_cube_004)
ob_cube_002 = bpy.data.objects.new('Cube.002', me_cube_003)
ob_cube_001 = bpy.data.objects.new('Cube.001', me_cube_002)
ob_cube = bpy.data.objects.new('Cube', me_cube_001)
ob_lamp = bpy.data.objects.new('Lamp', light_lamp)
ob_camera = bpy.data.objects.new('Camera', cam_camera)

# ---- transforms, parenting, visibility, modifiers, constraints
ob_circle_004.location = (0.2189, 3.687, -0.1423)
ob_circle_004.scale = (0.2379, 0.2379, 0.2379)
ob_circle_004.lineart.crease_threshold = 0.0
ob_circle_003.location = (0.1919, 5.247, -0.1423)
ob_circle_003.rotation_euler = (0.0, -0.0, 1.571)
ob_circle_003.scale = (0.2379, 0.2379, 0.2379)
ob_circle_003.lineart.crease_threshold = 0.0
ob_circle_002.location = (1.368, 6.622, -0.1423)
ob_circle_002.rotation_euler = (0.0, -0.0, 1.571)
ob_circle_002.scale = (0.2379, 0.2379, 0.2379)
ob_circle_002.lineart.crease_threshold = 0.0
ob_circle_001.location = (1.368, 5.247, -0.1423)
ob_circle_001.rotation_euler = (0.0, -0.0, 1.571)
ob_circle_001.scale = (0.2379, 0.2379, 0.2379)
ob_circle_001.lineart.crease_threshold = 0.0
ob_circle.location = (1.368, 3.687, -0.1423)
ob_circle.scale = (0.2379, 0.2379, 0.2379)
ob_circle.lineart.crease_threshold = 0.0
ob_plane_003.location = (4.827, -3.639, -0.1336)
ob_plane_003.rotation_euler = (-0.0, 1.571, 0.0)
ob_plane_003.scale = (0.09775, 0.09775, 0.09775)
ob_plane_003.lineart.crease_threshold = 0.0
ob_plane_002.location = (4.967, 3.292, -0.1336)
ob_plane_002.rotation_euler = (-0.0, 1.571, 0.0)
ob_plane_002.scale = (0.09775, 0.1049, 0.09775)
ob_plane_002.lineart.crease_threshold = 0.0
ob_plane_001.location = (1.13, 3.292, -0.1336)
ob_plane_001.rotation_euler = (-0.0, 1.571, 0.0)
ob_plane_001.scale = (0.09775, 0.1049, 0.09775)
ob_plane_001.lineart.crease_threshold = 0.0
ob_plane.location = (1.13, 0.3966, -0.1336)
ob_plane.rotation_euler = (-0.0, 1.571, 0.0)
ob_plane.scale = (0.09775, 0.09775, 0.09775)
ob_plane.lineart.crease_threshold = 0.0
ob_cube_008.location = (3.864, 0.4193, 0.0)
ob_cube_008.scale = (1.3, 0.2004, 0.03516)
ob_cube_008.lineart.crease_threshold = 0.0
ob_cube_003.location = (-0.4953, -4.986, -0.482)
ob_cube_003.scale = (1.3, 0.2004, 0.03516)
ob_cube_003.lineart.crease_threshold = 0.0
ob_cube_002.location = (-0.4953, -6.05, -0.482)
ob_cube_002.scale = (1.3, 0.2004, 0.03516)
ob_cube_002.lineart.crease_threshold = 0.0
ob_cube_001.location = (-0.4953, -2.954, -0.482)
ob_cube_001.scale = (1.3, 0.2004, 0.03516)
ob_cube_001.lineart.crease_threshold = 0.0
ob_cube.location = (-0.4953, -3.82, -0.482)
ob_cube.scale = (1.3, 0.2004, 0.03516)
ob_cube.lineart.crease_threshold = 0.0
ob_lamp.location = (4.804, 2.255, 7.193)
ob_lamp.rotation_euler = (0.6503, 0.05522, 1.866)
ob_lamp.scale = (1.3, 1.3, 1.3)
ob_lamp.lock_rotations_4d = False
ob_lamp.empty_display_type = 'ARROWS'
ob_lamp.color = (0.0, 0.0, 0.0, 0.0)
ob_lamp.lineart.crease_threshold = 0.0
ob_camera.location = (9.23, -7.512, 6.465)
ob_camera.rotation_euler = (1.109, 0.0, 0.8149)
ob_camera.scale = (1.3, 1.3, 1.3)
ob_camera.lock_rotations_4d = False
ob_camera.empty_display_type = 'ARROWS'
ob_camera.color = (0.0, 0.0, 0.0, 0.0)
ob_camera.display_type = 'WIRE'
ob_camera.lineart.crease_threshold = 0.0

# ---- collection membership
col_collection_1.objects.link(ob_circle_004)
col_collection_1.objects.link(ob_circle_003)
col_collection_1.objects.link(ob_circle_002)
col_collection_1.objects.link(ob_circle_001)
col_collection_1.objects.link(ob_circle)
col_collection_1.objects.link(ob_plane_003)
col_collection_1.objects.link(ob_plane_002)
col_collection_1.objects.link(ob_plane_001)
col_collection_1.objects.link(ob_plane)
col_collection_1.objects.link(ob_cube_008)
col_collection_1.objects.link(ob_cube_003)
col_collection_1.objects.link(ob_cube_002)
col_collection_1.objects.link(ob_cube_001)
col_collection_1.objects.link(ob_cube)
col_collection_1.objects.link(ob_lamp)
col_collection_1.objects.link(ob_camera)

# ---- scene / render settings (as saved in the file)
scene.camera = ob_camera
scene.frame_start = 1; scene.frame_end = 250; scene.frame_set(1)
scene.render.engine = 'BLENDER_EEVEE_NEXT'
scene.render.resolution_percentage = 50
scene.render.dither_intensity = 0.0
scene.cycles.use_denoising = False
scene.cycles.samples = 128
scene.cycles.sampling_pattern = 'TABULATED_SOBOL'
scene.cycles.use_adaptive_sampling = False
scene.cycles.use_light_tree = False
scene.cycles.blur_glossy = 0.0
scene.cycles.sample_clamp_indirect = 0.0
scene.view_settings.view_transform = 'Standard'
bpy.context.view_layer.update()
